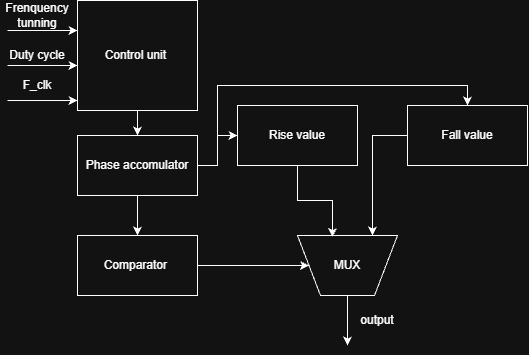

The diagram above was exported from draw.io. Its source (the exported page's mxGraphModel, read from the mxfile embedded in the PNG):
<mxGraphModel dx="971" dy="473" grid="1" gridSize="10" guides="1" tooltips="1" connect="1" arrows="1" fold="1" page="1" pageScale="1" pageWidth="850" pageHeight="1100" math="0" shadow="0">
  <root>
    <mxCell id="EMLZRYolERoZPmD6do2Z-0" />
    <mxCell id="EMLZRYolERoZPmD6do2Z-1" parent="EMLZRYolERoZPmD6do2Z-0" />
    <mxCell id="xCq16oebQj6cv3K_N63m-1" edge="1" parent="EMLZRYolERoZPmD6do2Z-1" source="EMLZRYolERoZPmD6do2Z-3" style="edgeStyle=orthogonalEdgeStyle;rounded=0;orthogonalLoop=1;jettySize=auto;html=1;entryX=0.5;entryY=0;entryDx=0;entryDy=0;" target="xCq16oebQj6cv3K_N63m-0">
      <mxGeometry relative="1" as="geometry" />
    </mxCell>
    <mxCell id="rCC0qW2jx25Uzt3vZlGP-3" edge="1" parent="EMLZRYolERoZPmD6do2Z-1" source="EMLZRYolERoZPmD6do2Z-3" style="edgeStyle=orthogonalEdgeStyle;rounded=0;orthogonalLoop=1;jettySize=auto;html=1;entryX=0;entryY=0.5;entryDx=0;entryDy=0;" target="rCC0qW2jx25Uzt3vZlGP-1">
      <mxGeometry relative="1" as="geometry" />
    </mxCell>
    <mxCell id="rCC0qW2jx25Uzt3vZlGP-5" edge="1" parent="EMLZRYolERoZPmD6do2Z-1" source="EMLZRYolERoZPmD6do2Z-3" style="edgeStyle=orthogonalEdgeStyle;rounded=0;orthogonalLoop=1;jettySize=auto;html=1;entryX=0.5;entryY=0;entryDx=0;entryDy=0;" target="rCC0qW2jx25Uzt3vZlGP-2">
      <mxGeometry relative="1" as="geometry">
        <Array as="points">
          <mxPoint x="360" y="290" />
          <mxPoint x="360" y="210" />
          <mxPoint x="610" y="210" />
        </Array>
        <mxPoint x="360" y="200" as="targetPoint" />
      </mxGeometry>
    </mxCell>
    <mxCell id="EMLZRYolERoZPmD6do2Z-3" parent="EMLZRYolERoZPmD6do2Z-1" style="rounded=0;whiteSpace=wrap;html=1;" value="Phase accomulator" vertex="1">
      <mxGeometry height="60" width="120" x="220" y="260" as="geometry" />
    </mxCell>
    <mxCell id="EMLZRYolERoZPmD6do2Z-4" edge="1" parent="EMLZRYolERoZPmD6do2Z-1" source="EMLZRYolERoZPmD6do2Z-5" style="edgeStyle=orthogonalEdgeStyle;rounded=0;orthogonalLoop=1;jettySize=auto;html=1;entryX=0.5;entryY=0;entryDx=0;entryDy=0;" target="EMLZRYolERoZPmD6do2Z-3">
      <mxGeometry relative="1" as="geometry" />
    </mxCell>
    <mxCell id="EMLZRYolERoZPmD6do2Z-5" parent="EMLZRYolERoZPmD6do2Z-1" style="rounded=0;whiteSpace=wrap;html=1;" value="Control unit&amp;nbsp;" vertex="1">
      <mxGeometry height="110" width="120" x="220" y="125" as="geometry" />
    </mxCell>
    <mxCell id="EMLZRYolERoZPmD6do2Z-8" parent="EMLZRYolERoZPmD6do2Z-1" style="text;html=1;whiteSpace=wrap;strokeColor=none;fillColor=none;align=center;verticalAlign=middle;rounded=0;" value="Duty cycle" vertex="1">
      <mxGeometry height="30" width="60" x="150" y="165" as="geometry" />
    </mxCell>
    <mxCell id="EMLZRYolERoZPmD6do2Z-9" parent="EMLZRYolERoZPmD6do2Z-1" style="text;html=1;whiteSpace=wrap;strokeColor=none;fillColor=none;align=center;verticalAlign=middle;rounded=0;" value="F_clk" vertex="1">
      <mxGeometry height="30" width="60" x="150" y="195" as="geometry" />
    </mxCell>
    <mxCell id="EMLZRYolERoZPmD6do2Z-10" parent="EMLZRYolERoZPmD6do2Z-1" style="text;html=1;whiteSpace=wrap;strokeColor=none;fillColor=none;align=center;verticalAlign=middle;rounded=0;" value="Frenquency tunning" vertex="1">
      <mxGeometry height="30" width="60" x="150" y="125" as="geometry" />
    </mxCell>
    <mxCell id="EMLZRYolERoZPmD6do2Z-11" edge="1" parent="EMLZRYolERoZPmD6do2Z-1" style="endArrow=classic;html=1;rounded=0;" value="">
      <mxGeometry height="50" relative="1" width="50" as="geometry">
        <mxPoint x="150" y="155" as="sourcePoint" />
        <mxPoint x="220" y="155" as="targetPoint" />
      </mxGeometry>
    </mxCell>
    <mxCell id="EMLZRYolERoZPmD6do2Z-12" edge="1" parent="EMLZRYolERoZPmD6do2Z-1" style="endArrow=classic;html=1;rounded=0;" value="">
      <mxGeometry height="50" relative="1" width="50" as="geometry">
        <Array as="points">
          <mxPoint x="150" y="190" />
        </Array>
        <mxPoint x="150" y="190" as="sourcePoint" />
        <mxPoint x="220" y="190" as="targetPoint" />
      </mxGeometry>
    </mxCell>
    <mxCell id="EMLZRYolERoZPmD6do2Z-13" edge="1" parent="EMLZRYolERoZPmD6do2Z-1" style="endArrow=classic;html=1;rounded=0;" value="">
      <mxGeometry height="50" relative="1" width="50" as="geometry">
        <mxPoint x="150" y="225" as="sourcePoint" />
        <mxPoint x="220" y="225" as="targetPoint" />
      </mxGeometry>
    </mxCell>
    <mxCell id="rCC0qW2jx25Uzt3vZlGP-0" edge="1" parent="EMLZRYolERoZPmD6do2Z-1" source="xCq16oebQj6cv3K_N63m-0" style="edgeStyle=orthogonalEdgeStyle;rounded=0;orthogonalLoop=1;jettySize=auto;html=1;" target="xCq16oebQj6cv3K_N63m-2">
      <mxGeometry relative="1" as="geometry" />
    </mxCell>
    <mxCell id="xCq16oebQj6cv3K_N63m-0" parent="EMLZRYolERoZPmD6do2Z-1" style="rounded=0;whiteSpace=wrap;html=1;" value="Comparator&amp;nbsp;" vertex="1">
      <mxGeometry height="60" width="120" x="220" y="360" as="geometry" />
    </mxCell>
    <mxCell id="rCC0qW2jx25Uzt3vZlGP-9" edge="1" parent="EMLZRYolERoZPmD6do2Z-1" source="xCq16oebQj6cv3K_N63m-2" style="edgeStyle=orthogonalEdgeStyle;rounded=0;orthogonalLoop=1;jettySize=auto;html=1;">
      <mxGeometry relative="1" as="geometry">
        <mxPoint x="490" y="470" as="targetPoint" />
      </mxGeometry>
    </mxCell>
    <mxCell id="xCq16oebQj6cv3K_N63m-2" parent="EMLZRYolERoZPmD6do2Z-1" style="verticalLabelPosition=middle;verticalAlign=middle;html=1;shape=trapezoid;perimeter=trapezoidPerimeter;whiteSpace=wrap;size=0.23;arcSize=10;flipV=1;labelPosition=center;align=center;legacyAnchorPoints=0;" value="MUX" vertex="1">
      <mxGeometry height="60" width="100" x="440" y="360" as="geometry" />
    </mxCell>
    <mxCell id="rCC0qW2jx25Uzt3vZlGP-1" parent="EMLZRYolERoZPmD6do2Z-1" style="rounded=0;whiteSpace=wrap;html=1;" value="Rise value" vertex="1">
      <mxGeometry height="60" width="120" x="380" y="230" as="geometry" />
    </mxCell>
    <mxCell id="rCC0qW2jx25Uzt3vZlGP-8" edge="1" parent="EMLZRYolERoZPmD6do2Z-1" source="rCC0qW2jx25Uzt3vZlGP-2" style="edgeStyle=orthogonalEdgeStyle;rounded=0;orthogonalLoop=1;jettySize=auto;html=1;entryX=0.75;entryY=1;entryDx=0;entryDy=0;" target="xCq16oebQj6cv3K_N63m-2">
      <mxGeometry relative="1" as="geometry" />
    </mxCell>
    <mxCell id="rCC0qW2jx25Uzt3vZlGP-2" parent="EMLZRYolERoZPmD6do2Z-1" style="rounded=0;whiteSpace=wrap;html=1;" value="Fall value" vertex="1">
      <mxGeometry height="60" width="120" x="550" y="230" as="geometry" />
    </mxCell>
    <mxCell id="rCC0qW2jx25Uzt3vZlGP-7" edge="1" parent="EMLZRYolERoZPmD6do2Z-1" source="rCC0qW2jx25Uzt3vZlGP-1" style="edgeStyle=orthogonalEdgeStyle;rounded=0;orthogonalLoop=1;jettySize=auto;html=1;entryX=0.35;entryY=0.975;entryDx=0;entryDy=0;entryPerimeter=0;" target="xCq16oebQj6cv3K_N63m-2">
      <mxGeometry relative="1" as="geometry" />
    </mxCell>
    <mxCell id="rCC0qW2jx25Uzt3vZlGP-10" parent="EMLZRYolERoZPmD6do2Z-1" style="text;html=1;whiteSpace=wrap;strokeColor=none;fillColor=none;align=center;verticalAlign=middle;rounded=0;" value="output" vertex="1">
      <mxGeometry height="30" width="60" x="490" y="430" as="geometry" />
    </mxCell>
  </root>
</mxGraphModel>